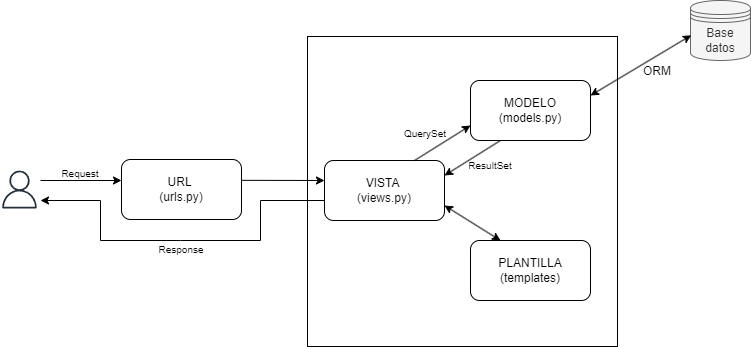

The diagram above was exported from draw.io. Its source (the exported page's mxGraphModel, read from the mxfile embedded in the PNG):
<mxGraphModel dx="1434" dy="754" grid="1" gridSize="10" guides="1" tooltips="1" connect="1" arrows="1" fold="1" page="1" pageScale="1" pageWidth="827" pageHeight="1169" math="0" shadow="0">
  <root>
    <mxCell id="0" />
    <mxCell id="1" parent="0" />
    <mxCell id="aqogoS2ikEKdSOom7n5D-1" value="" style="whiteSpace=wrap;html=1;aspect=fixed;" parent="1" vertex="1">
      <mxGeometry x="346" y="156" width="310" height="310" as="geometry" />
    </mxCell>
    <mxCell id="aqogoS2ikEKdSOom7n5D-2" value="MODELO (models.py)" style="rounded=1;whiteSpace=wrap;html=1;" parent="1" vertex="1">
      <mxGeometry x="509" y="200" width="120" height="60" as="geometry" />
    </mxCell>
    <mxCell id="aqogoS2ikEKdSOom7n5D-3" value="VISTA&amp;nbsp;&lt;div&gt;(views.py)&lt;/div&gt;" style="rounded=1;whiteSpace=wrap;html=1;" parent="1" vertex="1">
      <mxGeometry x="363" y="280" width="120" height="60" as="geometry" />
    </mxCell>
    <mxCell id="aqogoS2ikEKdSOom7n5D-4" value="PLANTILLA (templates)" style="rounded=1;whiteSpace=wrap;html=1;" parent="1" vertex="1">
      <mxGeometry x="509" y="360" width="120" height="60" as="geometry" />
    </mxCell>
    <mxCell id="aqogoS2ikEKdSOom7n5D-5" value="URL&amp;nbsp;&lt;div&gt;(urls.py)&lt;/div&gt;" style="rounded=1;whiteSpace=wrap;html=1;" parent="1" vertex="1">
      <mxGeometry x="160" y="279" width="120" height="60" as="geometry" />
    </mxCell>
    <mxCell id="aqogoS2ikEKdSOom7n5D-6" value="" style="endArrow=none;html=1;rounded=0;entryX=0;entryY=0.5;entryDx=0;entryDy=0;startArrow=classic;startFill=1;endFill=0;" parent="1" edge="1">
      <mxGeometry width="50" height="50" relative="1" as="geometry">
        <mxPoint x="79" y="320" as="sourcePoint" />
        <mxPoint x="363" y="320" as="targetPoint" />
        <Array as="points">
          <mxPoint x="139" y="320" />
          <mxPoint x="139" y="360" />
          <mxPoint x="219" y="360" />
          <mxPoint x="299" y="360" />
          <mxPoint x="299" y="320" />
        </Array>
      </mxGeometry>
    </mxCell>
    <mxCell id="aqogoS2ikEKdSOom7n5D-7" value="" style="endArrow=none;startArrow=classic;html=1;rounded=0;entryX=0.25;entryY=1;entryDx=0;entryDy=0;exitX=1;exitY=0.25;exitDx=0;exitDy=0;endFill=0;" parent="1" source="aqogoS2ikEKdSOom7n5D-3" target="aqogoS2ikEKdSOom7n5D-2" edge="1">
      <mxGeometry width="50" height="50" relative="1" as="geometry">
        <mxPoint x="459" y="410" as="sourcePoint" />
        <mxPoint x="509" y="360" as="targetPoint" />
      </mxGeometry>
    </mxCell>
    <mxCell id="aqogoS2ikEKdSOom7n5D-8" value="" style="endArrow=classic;startArrow=classic;html=1;rounded=0;entryX=0.25;entryY=0;entryDx=0;entryDy=0;exitX=1;exitY=0.75;exitDx=0;exitDy=0;" parent="1" source="aqogoS2ikEKdSOom7n5D-3" target="aqogoS2ikEKdSOom7n5D-4" edge="1">
      <mxGeometry width="50" height="50" relative="1" as="geometry">
        <mxPoint x="459" y="340" as="sourcePoint" />
        <mxPoint x="509" y="290" as="targetPoint" />
      </mxGeometry>
    </mxCell>
    <mxCell id="aqogoS2ikEKdSOom7n5D-9" value="Base datos" style="shape=datastore;whiteSpace=wrap;html=1;fillColor=#f5f5f5;fontColor=#333333;strokeColor=#666666;" parent="1" vertex="1">
      <mxGeometry x="729" y="120" width="60" height="60" as="geometry" />
    </mxCell>
    <mxCell id="aqogoS2ikEKdSOom7n5D-10" value="" style="endArrow=classic;startArrow=classic;html=1;rounded=0;entryX=0.012;entryY=0.58;entryDx=0;entryDy=0;entryPerimeter=0;exitX=1;exitY=0.25;exitDx=0;exitDy=0;" parent="1" source="aqogoS2ikEKdSOom7n5D-2" target="aqogoS2ikEKdSOom7n5D-9" edge="1">
      <mxGeometry width="50" height="50" relative="1" as="geometry">
        <mxPoint x="459" y="380" as="sourcePoint" />
        <mxPoint x="509" y="330" as="targetPoint" />
      </mxGeometry>
    </mxCell>
    <mxCell id="aqogoS2ikEKdSOom7n5D-11" value="ORM" style="text;html=1;align=center;verticalAlign=middle;whiteSpace=wrap;rounded=0;" parent="1" vertex="1">
      <mxGeometry x="666" y="176" width="60" height="30" as="geometry" />
    </mxCell>
    <mxCell id="aqogoS2ikEKdSOom7n5D-12" value="" style="endArrow=classic;html=1;rounded=0;entryX=0;entryY=0.5;entryDx=0;entryDy=0;startArrow=none;startFill=0;" parent="1" edge="1">
      <mxGeometry width="50" height="50" relative="1" as="geometry">
        <mxPoint x="79" y="300" as="sourcePoint" />
        <mxPoint x="160" y="299.9999999999999" as="targetPoint" />
      </mxGeometry>
    </mxCell>
    <mxCell id="aqogoS2ikEKdSOom7n5D-13" value="&lt;font style=&quot;font-size: 10px;&quot;&gt;ResultSet&lt;/font&gt;" style="text;html=1;align=center;verticalAlign=middle;whiteSpace=wrap;rounded=0;" parent="1" vertex="1">
      <mxGeometry x="499" y="270" width="60" height="30" as="geometry" />
    </mxCell>
    <mxCell id="aqogoS2ikEKdSOom7n5D-16" value="" style="endArrow=classic;startArrow=none;html=1;rounded=0;entryX=0.25;entryY=1;entryDx=0;entryDy=0;exitX=1;exitY=0.25;exitDx=0;exitDy=0;endFill=1;startFill=0;" parent="1" edge="1">
      <mxGeometry width="50" height="50" relative="1" as="geometry">
        <mxPoint x="453" y="280" as="sourcePoint" />
        <mxPoint x="509" y="245" as="targetPoint" />
      </mxGeometry>
    </mxCell>
    <mxCell id="aqogoS2ikEKdSOom7n5D-17" value="&lt;font style=&quot;font-size: 10px;&quot;&gt;QuerySet&lt;/font&gt;" style="text;html=1;align=center;verticalAlign=middle;whiteSpace=wrap;rounded=0;" parent="1" vertex="1">
      <mxGeometry x="434" y="238" width="60" height="30" as="geometry" />
    </mxCell>
    <mxCell id="aqogoS2ikEKdSOom7n5D-18" value="" style="sketch=0;outlineConnect=0;fontColor=#232F3E;gradientColor=none;fillColor=#232F3D;strokeColor=none;dashed=0;verticalLabelPosition=bottom;verticalAlign=top;align=center;html=1;fontSize=12;fontStyle=0;aspect=fixed;pointerEvents=1;shape=mxgraph.aws4.user;" parent="1" vertex="1">
      <mxGeometry x="39" y="290" width="38" height="38" as="geometry" />
    </mxCell>
    <mxCell id="aqogoS2ikEKdSOom7n5D-19" value="&lt;font style=&quot;font-size: 10px;&quot;&gt;Response&lt;/font&gt;" style="text;html=1;align=center;verticalAlign=middle;whiteSpace=wrap;rounded=0;" parent="1" vertex="1">
      <mxGeometry x="190" y="354" width="60" height="30" as="geometry" />
    </mxCell>
    <mxCell id="aqogoS2ikEKdSOom7n5D-20" value="" style="endArrow=classic;html=1;rounded=0;entryX=0;entryY=0.5;entryDx=0;entryDy=0;startArrow=none;startFill=0;endFill=1;exitX=1.001;exitY=0.347;exitDx=0;exitDy=0;exitPerimeter=0;" parent="1" source="aqogoS2ikEKdSOom7n5D-5" edge="1">
      <mxGeometry width="50" height="50" relative="1" as="geometry">
        <mxPoint x="289" y="300" as="sourcePoint" />
        <mxPoint x="363" y="300" as="targetPoint" />
      </mxGeometry>
    </mxCell>
    <mxCell id="aqogoS2ikEKdSOom7n5D-21" value="&lt;font style=&quot;font-size: 10px;&quot;&gt;Request&lt;/font&gt;" style="text;html=1;align=center;verticalAlign=middle;whiteSpace=wrap;rounded=0;" parent="1" vertex="1">
      <mxGeometry x="89" y="278" width="60" height="30" as="geometry" />
    </mxCell>
  </root>
</mxGraphModel>